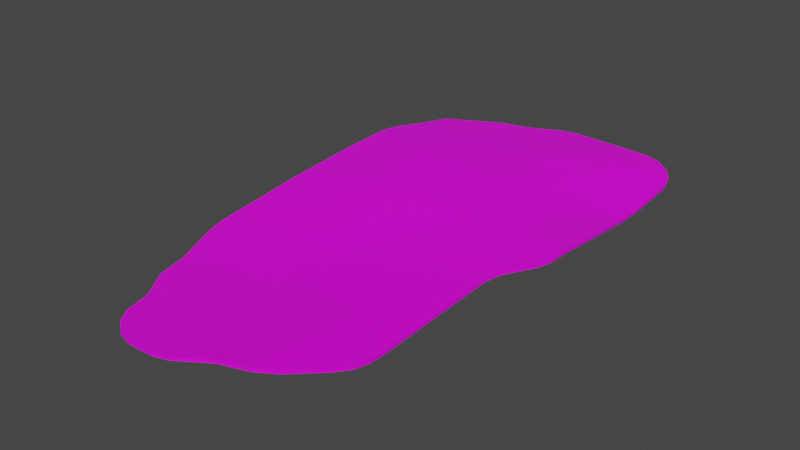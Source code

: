 # Source: key_2.blend  (saved by Blender 2.80.75; exported with 4.5.12 LTS)
import bpy
from mathutils import Matrix  # noqa: F401  (used for matrix-valued properties, if any)

bpy.ops.wm.read_factory_settings(use_empty=True)
scene = bpy.context.scene
scene.name = 'Scene'

# ---- collections
col_collection = bpy.data.collections.new('Collection'); scene.collection.children.link(col_collection)

# ---- images (referenced by path relative to the original .blend; pixels are not part of the script)
import os
ASSET_DIR = os.environ.get("B2B_ASSET_DIR", "")  # directory of the original .blend (textures are referenced by path, not embedded)
HERE = os.path.dirname(os.path.abspath(__file__))  # packed textures are extracted next to this script under _unpacked/

def load_image(name, relpath, width, height, colorspace="sRGB"):
    """Load a texture the original file referenced (path relative to the .blend, or extracted next to this script)."""
    p = next((c for c in (os.path.join(HERE, relpath), os.path.join(ASSET_DIR, relpath)) if relpath and os.path.exists(c)), "")
    if p:
        img = bpy.data.images.load(p, check_existing=True)
        img.name = name
    else:  # same state as the original file: an image datablock whose file is absent (Cycles renders it pink)
        img = bpy.data.images.new(name, width, height)
        img.source = "FILE"
        img.filepath = "//" + (relpath or name)
    img.colorspace_settings.name = colorspace
    return img
img_paper_png = load_image('Paper.png', 'Paper.png', 1024, 1024, 'sRGB')

# ---- materials (node trees are filled in below, after node groups)
mat_paper = bpy.data.materials.new('Paper')
mat_paper.alpha_threshold = 0.0
mat_paper.use_transparent_shadow = False
mat_paper.line_color = (0.0, 0.0, 0.0, 1.0)

# ---- material node trees
mat_paper.use_nodes = True; mat_paper.node_tree.nodes.clear()
_N = mat_paper.node_tree.nodes; _L = mat_paper.node_tree.links
n0 = _N.new('ShaderNodeOutputMaterial'); n0.name = 'Material Output'; n0.location = (300, 300)
n1 = _N.new('ShaderNodeBsdfPrincipled'); n1.name = 'Principled BSDF'; n1.location = (10, 300)
n1.distribution = 'GGX'
n1.subsurface_method = 'BURLEY'
n1.inputs[2].default_value = 0.4
n1.inputs[3].default_value = 1.45
n1.inputs[27].default_value = (0.0, 0.0, 0.0, 1.0)
n1.inputs[28].default_value = 1.0
n2 = _N.new('ShaderNodeTexImage'); n2.name = 'Image Texture'; n2.location = (-280, 270)
n2.image = img_paper_png
_L.new(n1.outputs[0], n0.inputs[0])
_L.new(n2.outputs[0], n1.inputs[0])
n0.is_active_output = True

# ---- world
world_world = bpy.data.worlds.new('World'); scene.world = world_world
world_world.use_nodes = True; world_world.node_tree.nodes.clear()
_N = world_world.node_tree.nodes; _L = world_world.node_tree.links
n0 = _N.new('ShaderNodeOutputWorld'); n0.name = 'World Output'; n0.location = (300, 300)
n1 = _N.new('ShaderNodeBackground'); n1.name = 'Background'; n1.location = (10, 300)
n1.inputs[0].default_value = (0.05088, 0.05088, 0.05088, 1.0)
_L.new(n1.outputs[0], n0.inputs[0])
n0.is_active_output = True
world_world.color = (0.05088, 0.05088, 0.05088)
world_world.use_sun_shadow = False
world_world.sun_shadow_jitter_overblur = 0.0

# ---- meshes
me_plane_001 = bpy.data.meshes.new('Plane.001')
me_plane_001.from_pydata([(0.2035, 0.45, 0.02929), (0.1507, 0.4585, 0.03116), (-0.194, 0.3487, 0.04089), (-0.1515, 0.3656, 0.04247), (0.2536, 0.3805, 0.02114), (0.2542, 0.295, 0.0129), (-0.2446, 0.2555, 0.04011), (0.05408, 0.2992, 0.04193), (-0.2525, 0.2284, 0.03953), (0.1137, 0.2509, 0.03638), (0.2543, 0.2393, 0.01157), (-0.2533, 0.1436, 0.03625), (0.1703, 0.07165, 0.03108), (0.2542, 0.05375, 0.02768), (-0.2561, -0.00522, 0.02376), (-0.2554, -0.1369, 0.00986), (-0.2456, -0.2084, 0.005871), (-0.2108, -0.2943, 0.003011), (-0.1951, -0.3511, 0.004902), (0.195, -0.3532, 0.009377), (-0.1432, -0.4547, 0.009537), (0.05128, -0.4631, 0.01436), (0.1019, -0.4463, 0.01423), (-0.1009, -0.497, 0.01227), (-0.05016, -0.5054, 0.01362), (0.0005764, -0.497, 0.01447), (0.02904, 0.4581, 0.03406), (0.1781, 0.4574, 0.03036), (-0.05018, 0.4162, 0.03866), (0.2458, 0.4077, 0.02438), (-0.1759, 0.357, 0.04118), (-0.2024, 0.3306, 0.04125), (-0.1283, 0.1844, 0.04376), (0.08278, 0.06291, 0.0314), (0.2458, 0.001892, 0.02666), (-0.1384, 0.06549, 0.03479), (-0.077, -0.2617, 0.003416), (0.2035, -0.3012, 0.009364), (-0.07553, -0.5044, 0.01309), (-0.0248, -0.5044, 0.01416), (0.000573, 0.45, 0.03524), (-0.1009, 0.3993, 0.04013), (0.156, 0.378, 0.03223), (-0.2109, 0.3062, 0.04211), (-0.1017, 0.2545, 0.04532), (0.04757, 0.1857, 0.04142), (0.1736, 0.153, 0.02893), (0.2532, 0.02726, 0.0275), (-0.03012, -0.1458, 0.01018), (0.212, -0.04881, 0.02307), (0.2045, -0.07421, 0.02111), (-0.2534, -0.1753, 0.007162), (0.2035, -0.1019, 0.01901), (0.113, -0.2462, 0.01173), (0.2024, -0.3279, 0.009236), (0.1771, -0.3786, 0.01027), (0.1313, -0.4252, 0.01233), (-0.1252, -0.479, 0.01106), (-0.16, -0.4041, 0.005952), (0.2278, 0.432, 0.02717), (0.2032, 0.45, 0.02397), (0.1505, 0.4583, 0.02584), (-0.1939, 0.3485, 0.03557), (-0.1514, 0.3654, 0.03715), (0.253, 0.381, 0.01587), (0.2534, 0.2953, 0.007649), (-0.2444, 0.2556, 0.03479), (0.05382, 0.2991, 0.03661), (-0.2522, 0.2285, 0.03421), (0.113, 0.2509, 0.0311), (0.2534, 0.2392, 0.006318), (-0.2531, 0.144, 0.03094), (0.1701, 0.0718, 0.02575), (0.2538, 0.05365, 0.02236), (-0.2559, -0.004699, 0.01846), (-0.2554, -0.1364, 0.004557), (-0.2454, -0.2081, 0.0005539), (-0.2108, -0.2943, -0.002315), (-0.1953, -0.3513, -0.0004167), (0.1949, -0.3532, 0.004053), (-0.1432, -0.4551, 0.004225), (0.0514, -0.4635, 0.009049), (0.102, -0.4464, 0.008907), (-0.1008, -0.4973, 0.006958), (-0.05004, -0.5057, 0.008301), (0.0007201, -0.4972, 0.009155), (0.02891, 0.4578, 0.02874), (0.1779, 0.4573, 0.02503), (-0.05028, 0.4159, 0.03334), (0.2452, 0.4081, 0.01909), (-0.1755, 0.3566, 0.03588), (-0.2022, 0.3304, 0.03592), (-0.1282, 0.1847, 0.03844), (0.08274, 0.06336, 0.0261), (0.2458, 0.002211, 0.02135), (-0.1384, 0.06598, 0.02949), (-0.0769, -0.2617, -0.001909), (0.2034, -0.3011, 0.004039), (-0.07543, -0.5047, 0.007775), (-0.02466, -0.5046, 0.008841), (0.0004485, 0.4497, 0.02992), (-0.1009, 0.399, 0.03481), (0.1555, 0.3781, 0.02693), (-0.2107, 0.3062, 0.03679), (-0.1016, 0.2545, 0.03999), (0.04736, 0.1859, 0.0361), (0.1729, 0.1528, 0.02366), (0.2531, 0.02748, 0.02218), (-0.03006, -0.1454, 0.004865), (0.212, -0.04842, 0.01775), (0.2047, -0.07383, 0.0158), (-0.2534, -0.175, 0.001844), (0.2036, -0.1016, 0.0137), (0.1131, -0.2461, 0.006405), (0.2023, -0.3279, 0.003912), (0.1769, -0.3786, 0.004944), (0.131, -0.4253, 0.007012), (-0.1252, -0.4793, 0.005745), (-0.1599, -0.4043, 0.0006298), (0.2273, 0.4322, 0.02186)], [], [(1, 42, 27), (42, 0, 27), (41, 3, 28), (2, 31, 30), (5, 4, 42), (7, 9, 42), (10, 5, 42), (8, 32, 43), (43, 32, 44), (32, 45, 44), (45, 9, 7), (11, 35, 32), (46, 13, 10), (12, 47, 13), (48, 33, 35), (33, 48, 49), (14, 15, 35), (48, 52, 50), (36, 52, 48), (17, 36, 51), (36, 48, 51), (3, 31, 43, 44), (58, 36, 17), (56, 55, 53), (58, 21, 22), (38, 24, 58), (57, 23, 20), (16, 17, 51), (42, 59, 0), (40, 28, 1), (26, 40, 1), (3, 7, 28), (28, 7, 1), (42, 4, 29), (30, 31, 3), (1, 7, 42), (33, 45, 32, 35), (3, 44, 7), (7, 44, 45), (9, 10, 42), (6, 8, 43), (9, 46, 10), (8, 11, 32), (45, 12, 9), (9, 12, 46), (34, 47, 12, 49), (33, 12, 45), (46, 12, 13), (11, 14, 35), (33, 49, 12), (19, 54, 53, 55), (48, 50, 49), (35, 15, 48), (51, 48, 15), (36, 53, 52), (53, 37, 52), (18, 58, 17), (36, 22, 53), (22, 56, 53), (25, 21, 58, 39), (37, 53, 54), (58, 22, 36), (20, 23, 58), (23, 38, 58), (58, 24, 39), (42, 29, 59), (61, 87, 102), (102, 87, 60), (101, 88, 63), (62, 90, 91), (65, 102, 64), (67, 102, 69), (70, 102, 65), (68, 103, 92), (103, 104, 92), (92, 104, 105), (105, 67, 69), (71, 92, 95), (106, 70, 73), (72, 73, 107), (108, 95, 93), (93, 109, 108), (74, 95, 75), (108, 110, 112), (96, 108, 112), (77, 111, 96), (96, 111, 108), (63, 104, 103, 91), (118, 77, 96), (116, 113, 115), (118, 82, 81), (98, 118, 84), (117, 80, 83), (76, 111, 77), (102, 60, 119), (100, 61, 88), (86, 61, 100), (63, 88, 67), (88, 61, 67), (102, 89, 64), (90, 63, 91), (61, 102, 67), (93, 95, 92, 105), (63, 67, 104), (67, 105, 104), (69, 102, 70), (66, 103, 68), (69, 70, 106), (68, 92, 71), (105, 69, 72), (69, 106, 72), (94, 109, 72, 107), (93, 105, 72), (106, 73, 72), (71, 95, 74), (93, 72, 109), (79, 115, 113, 114), (108, 109, 110), (95, 108, 75), (111, 75, 108), (96, 112, 113), (113, 112, 97), (78, 77, 118), (96, 113, 82), (82, 113, 116), (85, 99, 118, 81), (97, 114, 113), (118, 96, 82), (80, 118, 83), (83, 118, 98), (118, 99, 84), (102, 119, 89), (27, 0, 60, 87), (41, 28, 88, 101), (2, 30, 90, 62), (30, 3, 63, 90), (34, 49, 109, 94), (19, 55, 115, 79), (22, 21, 81, 82), (38, 23, 83, 98), (24, 38, 98, 84), (39, 24, 84, 99), (25, 39, 99, 85), (29, 4, 64, 89), (4, 5, 65, 64), (8, 6, 66, 68), (11, 8, 68, 71), (10, 13, 73, 70), (14, 11, 71, 74), (47, 34, 94, 107), (13, 47, 107, 73), (16, 51, 111, 76), (51, 15, 75, 111), (54, 19, 79, 114), (20, 58, 118, 80), (21, 25, 85, 81), (56, 22, 82, 116), (57, 20, 80, 117), (23, 57, 117, 83), (58, 18, 78, 118), (17, 16, 76, 77), (3, 41, 101, 63), (28, 40, 100, 88), (0, 59, 119, 60), (40, 26, 86, 100), (1, 27, 87, 61), (50, 52, 112, 110), (55, 56, 116, 115), (26, 1, 61, 86), (31, 2, 62, 91), (43, 31, 91, 103), (5, 10, 70, 65), (6, 43, 103, 66), (49, 50, 110, 109), (15, 14, 74, 75), (52, 37, 97, 112), (18, 17, 77, 78), (37, 54, 114, 97), (59, 29, 89, 119)])
_uv = me_plane_001.uv_layers.new(name='UVMap')
_uv.uv.foreach_set('vector', [0.9678, 0.2499, 0.8897, 0.2408, 0.9668, 0.2043, 0.8897, 0.2408, 0.9597, 0.1621, 0.9668, 0.2043, 0.9098, 0.668, 0.877, 0.752, 0.9263, 0.5837, 0.8605, 0.8226, 0.8429, 0.8363, 0.8686, 0.7925, 0.8094, 0.07668, 0.8923, 0.07835, 0.8897, 0.2408, 0.8132, 0.4102, 0.7664, 0.3108, 0.8897, 0.2408, 0.7553, 0.07632, 0.8094, 0.07668, 0.8897, 0.2408, 0.7437, 0.9191, 0.7014, 0.7127, 0.8193, 0.8504, 0.8193, 0.8504, 0.7014, 0.7127, 0.7694, 0.6688, 0.7014, 0.7127, 0.7031, 0.4205, 0.7694, 0.6688, 0.7031, 0.4205, 0.7664, 0.3108, 0.8132, 0.4102, 0.6614, 0.9201, 0.5859, 0.7289, 0.7014, 0.7127, 0.6715, 0.2106, 0.5754, 0.07632, 0.7553, 0.07632, 0.5926, 0.2158, 0.5498, 0.07786, 0.5754, 0.07632, 0.3811, 0.5473, 0.5839, 0.3612, 0.5859, 0.7289, 0.5839, 0.3612, 0.3811, 0.5473, 0.4758, 0.1459, 0.517, 0.9237, 0.3892, 0.9216, 0.5859, 0.7289, 0.3811, 0.5473, 0.4243, 0.1596, 0.4512, 0.158, 0.2684, 0.6245, 0.4243, 0.1596, 0.3811, 0.5473, 0.2365, 0.8467, 0.2684, 0.6245, 0.3518, 0.918, 0.2684, 0.6245, 0.3811, 0.5473, 0.3518, 0.918, 0.877, 0.752, 0.8429, 0.8363, 0.8193, 0.8504, 0.7694, 0.6688, 0.1302, 0.762, 0.2684, 0.6245, 0.2365, 0.8467, 0.1104, 0.2781, 0.1558, 0.2021, 0.2841, 0.3091, 0.1302, 0.762, 0.07348, 0.4109, 0.08999, 0.3268, 0.03319, 0.6214, 0.03223, 0.5793, 0.1302, 0.762, 0.05765, 0.704, 0.04029, 0.6635, 0.08117, 0.7339, 0.3198, 0.9048, 0.2365, 0.8467, 0.3518, 0.918, 0.8897, 0.2408, 0.9423, 0.1216, 0.9597, 0.1621, 0.9592, 0.4994, 0.9263, 0.5837, 0.9678, 0.2499, 0.9672, 0.4521, 0.9592, 0.4994, 0.9678, 0.2499, 0.877, 0.752, 0.8132, 0.4102, 0.9263, 0.5837, 0.9263, 0.5837, 0.8132, 0.4102, 0.9678, 0.2499, 0.8897, 0.2408, 0.8923, 0.07835, 0.9187, 0.09156, 0.8686, 0.7925, 0.8429, 0.8363, 0.877, 0.752, 0.9678, 0.2499, 0.8132, 0.4102, 0.8897, 0.2408, 0.5839, 0.3612, 0.7031, 0.4205, 0.7014, 0.7127, 0.5859, 0.7289, 0.877, 0.752, 0.7694, 0.6688, 0.8132, 0.4102, 0.8132, 0.4102, 0.7694, 0.6688, 0.7031, 0.4205, 0.7664, 0.3108, 0.7553, 0.07632, 0.8897, 0.2408, 0.77, 0.9062, 0.7437, 0.9191, 0.8193, 0.8504, 0.7664, 0.3108, 0.6715, 0.2106, 0.7553, 0.07632, 0.7437, 0.9191, 0.6614, 0.9201, 0.7014, 0.7127, 0.7031, 0.4205, 0.5926, 0.2158, 0.7664, 0.3108, 0.7664, 0.3108, 0.5926, 0.2158, 0.6715, 0.2106, 0.5251, 0.09003, 0.5498, 0.07786, 0.5926, 0.2158, 0.4758, 0.1459, 0.5839, 0.3612, 0.5926, 0.2158, 0.7031, 0.4205, 0.6715, 0.2106, 0.5926, 0.2158, 0.5754, 0.07632, 0.6614, 0.9201, 0.517, 0.9237, 0.5859, 0.7289, 0.5839, 0.3612, 0.4758, 0.1459, 0.5926, 0.2158, 0.1804, 0.1723, 0.205, 0.1602, 0.2841, 0.3091, 0.1558, 0.2021, 0.3811, 0.5473, 0.4512, 0.158, 0.4758, 0.1459, 0.5859, 0.7289, 0.3892, 0.9216, 0.3811, 0.5473, 0.3518, 0.918, 0.3811, 0.5473, 0.3892, 0.9216, 0.2684, 0.6245, 0.2841, 0.3091, 0.4243, 0.1596, 0.2841, 0.3091, 0.2309, 0.1585, 0.4243, 0.1596, 0.1815, 0.8204, 0.1302, 0.762, 0.2365, 0.8467, 0.2684, 0.6245, 0.08999, 0.3268, 0.2841, 0.3091, 0.08999, 0.3268, 0.1104, 0.2781, 0.2841, 0.3091, 0.04056, 0.495, 0.07348, 0.4109, 0.1302, 0.762, 0.03332, 0.5372, 0.2309, 0.1585, 0.2841, 0.3091, 0.205, 0.1602, 0.1302, 0.762, 0.08999, 0.3268, 0.2684, 0.6245, 0.08117, 0.7339, 0.04029, 0.6635, 0.1302, 0.762, 0.04029, 0.6635, 0.03319, 0.6214, 0.1302, 0.762, 0.1302, 0.762, 0.03223, 0.5793, 0.03332, 0.5372, 0.8897, 0.2408, 0.9187, 0.09156, 0.9423, 0.1216, 0.9678, 0.2499, 0.9668, 0.2043, 0.8897, 0.2408, 0.8897, 0.2408, 0.9668, 0.2043, 0.9597, 0.1621, 0.9098, 0.668, 0.9263, 0.5837, 0.877, 0.752, 0.8605, 0.8226, 0.8686, 0.7925, 0.8429, 0.8363, 0.8094, 0.07668, 0.8897, 0.2408, 0.8923, 0.07835, 0.8132, 0.4102, 0.8897, 0.2408, 0.7664, 0.3108, 0.7553, 0.07632, 0.8897, 0.2408, 0.8094, 0.07668, 0.7437, 0.9191, 0.8193, 0.8504, 0.7014, 0.7127, 0.8193, 0.8504, 0.7694, 0.6688, 0.7014, 0.7127, 0.7014, 0.7127, 0.7694, 0.6688, 0.7031, 0.4205, 0.7031, 0.4205, 0.8132, 0.4102, 0.7664, 0.3108, 0.6614, 0.9201, 0.7014, 0.7127, 0.5859, 0.7289, 0.6715, 0.2106, 0.7553, 0.07632, 0.5754, 0.07632, 0.5926, 0.2158, 0.5754, 0.07632, 0.5498, 0.07786, 0.3811, 0.5473, 0.5859, 0.7289, 0.5839, 0.3612, 0.5839, 0.3612, 0.4758, 0.1459, 0.3811, 0.5473, 0.517, 0.9237, 0.5859, 0.7289, 0.3892, 0.9216, 0.3811, 0.5473, 0.4512, 0.158, 0.4243, 0.1596, 0.2684, 0.6245, 0.3811, 0.5473, 0.4243, 0.1596, 0.2365, 0.8467, 0.3518, 0.918, 0.2684, 0.6245, 0.2684, 0.6245, 0.3518, 0.918, 0.3811, 0.5473, 0.877, 0.752, 0.7694, 0.6688, 0.8193, 0.8504, 0.8429, 0.8363, 0.1302, 0.762, 0.2365, 0.8467, 0.2684, 0.6245, 0.1104, 0.2781, 0.2841, 0.3091, 0.1558, 0.2021, 0.1302, 0.762, 0.08999, 0.3268, 0.07348, 0.4109, 0.03319, 0.6214, 0.1302, 0.762, 0.03223, 0.5793, 0.05765, 0.704, 0.08117, 0.7339, 0.04029, 0.6635, 0.3198, 0.9048, 0.3518, 0.918, 0.2365, 0.8467, 0.8897, 0.2408, 0.9597, 0.1621, 0.9423, 0.1216, 0.9592, 0.4994, 0.9678, 0.2499, 0.9263, 0.5837, 0.9672, 0.4521, 0.9678, 0.2499, 0.9592, 0.4994, 0.877, 0.752, 0.9263, 0.5837, 0.8132, 0.4102, 0.9263, 0.5837, 0.9678, 0.2499, 0.8132, 0.4102, 0.8897, 0.2408, 0.9187, 0.09156, 0.8923, 0.07835, 0.8686, 0.7925, 0.877, 0.752, 0.8429, 0.8363, 0.9678, 0.2499, 0.8897, 0.2408, 0.8132, 0.4102, 0.5839, 0.3612, 0.5859, 0.7289, 0.7014, 0.7127, 0.7031, 0.4205, 0.877, 0.752, 0.8132, 0.4102, 0.7694, 0.6688, 0.8132, 0.4102, 0.7031, 0.4205, 0.7694, 0.6688, 0.7664, 0.3108, 0.8897, 0.2408, 0.7553, 0.07632, 0.77, 0.9062, 0.8193, 0.8504, 0.7437, 0.9191, 0.7664, 0.3108, 0.7553, 0.07632, 0.6715, 0.2106, 0.7437, 0.9191, 0.7014, 0.7127, 0.6614, 0.9201, 0.7031, 0.4205, 0.7664, 0.3108, 0.5926, 0.2158, 0.7664, 0.3108, 0.6715, 0.2106, 0.5926, 0.2158, 0.5251, 0.09003, 0.4758, 0.1459, 0.5926, 0.2158, 0.5498, 0.07786, 0.5839, 0.3612, 0.7031, 0.4205, 0.5926, 0.2158, 0.6715, 0.2106, 0.5754, 0.07632, 0.5926, 0.2158, 0.6614, 0.9201, 0.5859, 0.7289, 0.517, 0.9237, 0.5839, 0.3612, 0.5926, 0.2158, 0.4758, 0.1459, 0.1804, 0.1723, 0.1558, 0.2021, 0.2841, 0.3091, 0.205, 0.1602, 0.3811, 0.5473, 0.4758, 0.1459, 0.4512, 0.158, 0.5859, 0.7289, 0.3811, 0.5473, 0.3892, 0.9216, 0.3518, 0.918, 0.3892, 0.9216, 0.3811, 0.5473, 0.2684, 0.6245, 0.4243, 0.1596, 0.2841, 0.3091, 0.2841, 0.3091, 0.4243, 0.1596, 0.2309, 0.1585, 0.1815, 0.8204, 0.2365, 0.8467, 0.1302, 0.762, 0.2684, 0.6245, 0.2841, 0.3091, 0.08999, 0.3268, 0.08999, 0.3268, 0.2841, 0.3091, 0.1104, 0.2781, 0.04056, 0.495, 0.03332, 0.5372, 0.1302, 0.762, 0.07348, 0.4109, 0.2309, 0.1585, 0.205, 0.1602, 0.2841, 0.3091, 0.1302, 0.762, 0.2684, 0.6245, 0.08999, 0.3268, 0.08117, 0.7339, 0.1302, 0.762, 0.04029, 0.6635, 0.04029, 0.6635, 0.1302, 0.762, 0.03319, 0.6214, 0.1302, 0.762, 0.03332, 0.5372, 0.03223, 0.5793, 0.8897, 0.2408, 0.9423, 0.1216, 0.9187, 0.09156, 0.9668, 0.2043, 0.9597, 0.1621, 0.9597, 0.1621, 0.9668, 0.2043, 0.9098, 0.668, 0.9263, 0.5837, 0.9263, 0.5837, 0.9098, 0.668, 0.8605, 0.8226, 0.8686, 0.7925, 0.8686, 0.7925, 0.8605, 0.8226, 0.8686, 0.7925, 0.877, 0.752, 0.877, 0.752, 0.8686, 0.7925, 0.5251, 0.09003, 0.4758, 0.1459, 0.4758, 0.1459, 0.5251, 0.09003, 0.1804, 0.1723, 0.1558, 0.2021, 0.1558, 0.2021, 0.1804, 0.1723, 0.08999, 0.3268, 0.07348, 0.4109, 0.07348, 0.4109, 0.08999, 0.3268, 0.03319, 0.6214, 0.04029, 0.6635, 0.04029, 0.6635, 0.03319, 0.6214, 0.03223, 0.5793, 0.03319, 0.6214, 0.03319, 0.6214, 0.03223, 0.5793, 0.03332, 0.5372, 0.03223, 0.5793, 0.03223, 0.5793, 0.03332, 0.5372, 0.04056, 0.495, 0.03332, 0.5372, 0.03332, 0.5372, 0.04056, 0.495, 0.9187, 0.09156, 0.8923, 0.07835, 0.8923, 0.07835, 0.9187, 0.09156, 0.8923, 0.07835, 0.8094, 0.07668, 0.8094, 0.07668, 0.8923, 0.07835, 0.7437, 0.9191, 0.77, 0.9062, 0.77, 0.9062, 0.7437, 0.9191, 0.6614, 0.9201, 0.7437, 0.9191, 0.7437, 0.9191, 0.6614, 0.9201, 0.7553, 0.07632, 0.5754, 0.07632, 0.5754, 0.07632, 0.7553, 0.07632, 0.517, 0.9237, 0.6614, 0.9201, 0.6614, 0.9201, 0.517, 0.9237, 0.5498, 0.07786, 0.5251, 0.09003, 0.5251, 0.09003, 0.5498, 0.07786, 0.5754, 0.07632, 0.5498, 0.07786, 0.5498, 0.07786, 0.5754, 0.07632, 0.3198, 0.9048, 0.3518, 0.918, 0.3518, 0.918, 0.3198, 0.9048, 0.3518, 0.918, 0.3892, 0.9216, 0.3892, 0.9216, 0.3518, 0.918, 0.205, 0.1602, 0.1804, 0.1723, 0.1804, 0.1723, 0.205, 0.1602, 0.08117, 0.7339, 0.1302, 0.762, 0.1302, 0.762, 0.08117, 0.7339, 0.07348, 0.4109, 0.04056, 0.495, 0.04056, 0.495, 0.07348, 0.4109, 0.1104, 0.2781, 0.08999, 0.3268, 0.08999, 0.3268, 0.1104, 0.2781, 0.05765, 0.704, 0.08117, 0.7339, 0.08117, 0.7339, 0.05765, 0.704, 0.04029, 0.6635, 0.05765, 0.704, 0.05765, 0.704, 0.04029, 0.6635, 0.1302, 0.762, 0.1815, 0.8204, 0.1815, 0.8204, 0.1302, 0.762, 0.2365, 0.8467, 0.3198, 0.9048, 0.3198, 0.9048, 0.2365, 0.8467, 0.877, 0.752, 0.9098, 0.668, 0.9098, 0.668, 0.877, 0.752, 0.9263, 0.5837, 0.9592, 0.4994, 0.9592, 0.4994, 0.9263, 0.5837, 0.9597, 0.1621, 0.9423, 0.1216, 0.9423, 0.1216, 0.9597, 0.1621, 0.9592, 0.4994, 0.9672, 0.4521, 0.9672, 0.4521, 0.9592, 0.4994, 0.9678, 0.2499, 0.9668, 0.2043, 0.9668, 0.2043, 0.9678, 0.2499, 0.4512, 0.158, 0.4243, 0.1596, 0.4243, 0.1596, 0.4512, 0.158, 0.1558, 0.2021, 0.1104, 0.2781, 0.1104, 0.2781, 0.1558, 0.2021, 0.9672, 0.4521, 0.9678, 0.2499, 0.9678, 0.2499, 0.9672, 0.4521, 0.8429, 0.8363, 0.8605, 0.8226, 0.8605, 0.8226, 0.8429, 0.8363, 0.8193, 0.8504, 0.8429, 0.8363, 0.8429, 0.8363, 0.8193, 0.8504, 0.8094, 0.07668, 0.7553, 0.07632, 0.7553, 0.07632, 0.8094, 0.07668, 0.77, 0.9062, 0.8193, 0.8504, 0.8193, 0.8504, 0.77, 0.9062, 0.4758, 0.1459, 0.4512, 0.158, 0.4512, 0.158, 0.4758, 0.1459, 0.3892, 0.9216, 0.517, 0.9237, 0.517, 0.9237, 0.3892, 0.9216, 0.4243, 0.1596, 0.2309, 0.1585, 0.2309, 0.1585, 0.4243, 0.1596, 0.1815, 0.8204, 0.2365, 0.8467, 0.2365, 0.8467, 0.1815, 0.8204, 0.2309, 0.1585, 0.205, 0.1602, 0.205, 0.1602, 0.2309, 0.1585, 0.9423, 0.1216, 0.9187, 0.09156, 0.9187, 0.09156, 0.9423, 0.1216])
me_plane_001.materials.append(mat_paper)
me_plane_001.use_remesh_preserve_volume = False
me_plane_001.use_remesh_preserve_attributes = False
me_plane_001.use_mirror_vertex_groups = False
me_plane_001.update()

# ---- objects
ob_plane_001 = bpy.data.objects.new('Plane.001', me_plane_001)

# ---- transforms, parenting, visibility, modifiers, constraints
ob_plane_001.location = (0.0, 0.0, 0.0)
ob_plane_001.lineart.crease_threshold = 0.0

# ---- collection membership
col_collection.objects.link(ob_plane_001)

# ---- scene / render settings (as saved in the file)
scene.frame_start = 1; scene.frame_end = 250; scene.frame_set(1)
scene.render.engine = 'BLENDER_EEVEE_NEXT'
scene.cycles.use_denoising = False
scene.cycles.samples = 128
scene.cycles.sampling_pattern = 'TABULATED_SOBOL'
scene.cycles.use_adaptive_sampling = False
scene.cycles.use_light_tree = False
scene.view_settings.view_transform = 'Filmic'
bpy.context.view_layer.update()

# ---- added for rendering (the .blend has no active camera and no usable light): camera, sun
cam_auto = bpy.data.cameras.new('AutoCamera')
cam_auto.lens = 50.0
cam_auto.sensor_width = 36.0
cam_auto.clip_end = 1000.0
ob_auto_camera = bpy.data.objects.new('AutoCamera', cam_auto)
scene.collection.objects.link(ob_auto_camera)
ob_auto_camera.location = (1.00939, -1.23596, 0.829735)
ob_auto_camera.rotation_euler = (1.09748, -7.21219e-08, 0.694738)
scene.camera = ob_auto_camera
light_auto_sun = bpy.data.lights.new('AutoSun', 'SUN')
light_auto_sun.energy = 3.0
light_auto_sun.angle = 0.0523599
ob_auto_sun = bpy.data.objects.new('AutoSun', light_auto_sun)
scene.collection.objects.link(ob_auto_sun)
ob_auto_sun.rotation_euler = (0.872665, 0.174533, 0.523599)
bpy.context.view_layer.update()
